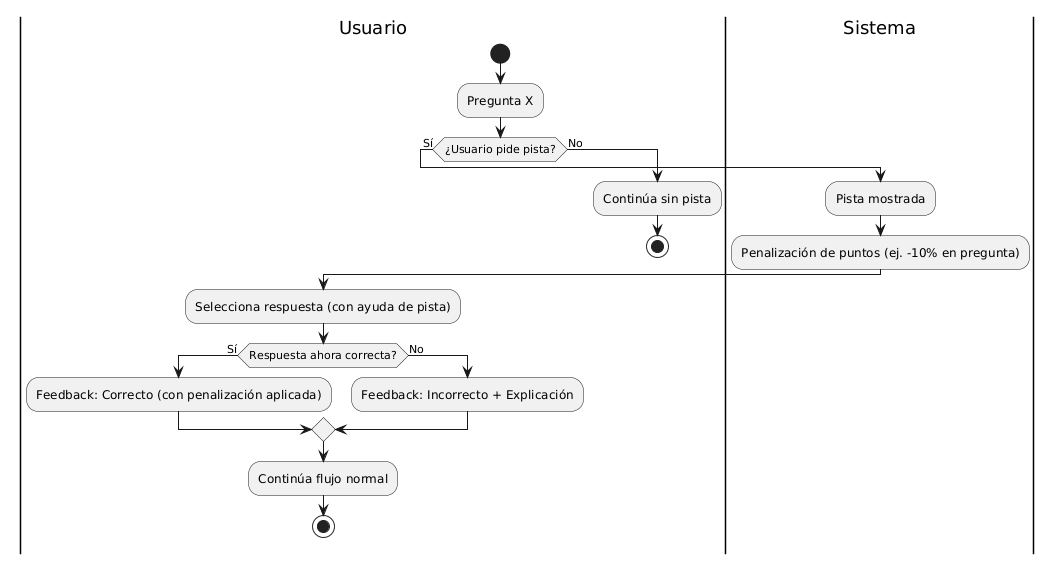

The diagram above was rendered by PlantUML. Its source (embedded in the PNG):
@startuml
|Usuario|
start
:Pregunta X;

if (¿Usuario pide pista?) then (Sí)
  |Sistema|
  :Pista mostrada;
  :Penalización de puntos (ej. -10% en pregunta);
  
  |Usuario|
  :Selecciona respuesta (con ayuda de pista);
  
  if (Respuesta ahora correcta?) then (Sí)
    :Feedback: Correcto (con penalización aplicada);
  else (No)
    :Feedback: Incorrecto + Explicación;
  endif
  
  :Continúa flujo normal;
  stop
else (No)
  :Continúa sin pista;
  stop
endif
@enduml